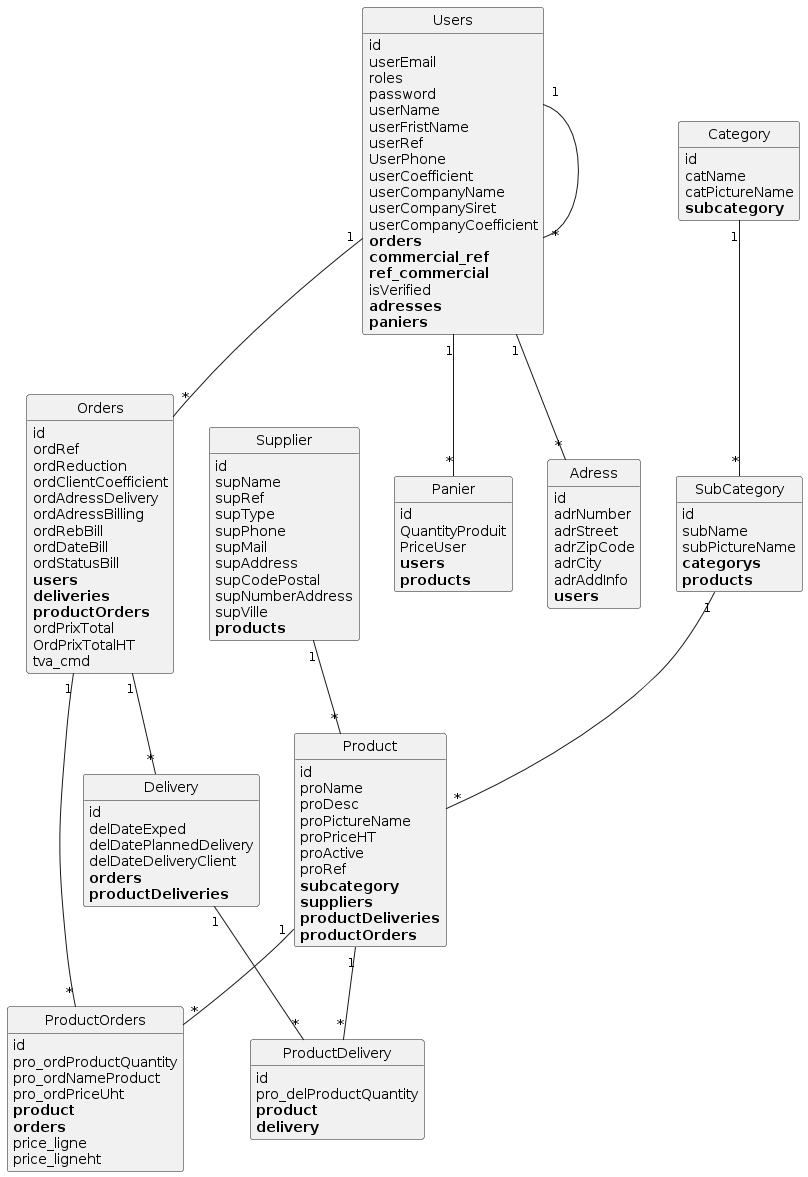

The diagram above was rendered by PlantUML. Its source (embedded in the PNG):
@startuml
class ProductOrders {
	id
	pro_ordProductQuantity
	pro_ordNameProduct
	pro_ordPriceUht
	**product**
	**orders**
	price_ligne
	price_ligneht
}

class Panier {
	id
	QuantityProduit
	PriceUser
	**users**
	**products**
}

class Users {
	id
	userEmail
	roles
	password
	userName
	userFristName
	userRef
	UserPhone
	userCoefficient
	userCompanyName
	userCompanySiret
	userCompanyCoefficient
	**orders**
	**commercial_ref**
	**ref_commercial**
	isVerified
	**adresses**
	**paniers**
}

class Category {
	id
	catName
	catPictureName
	**subcategory**
}

class Orders {
	id
	ordRef
	ordReduction
	ordClientCoefficient
	ordAdressDelivery
	ordAdressBilling
	ordRebBill
	ordDateBill
	ordStatusBill
	**users**
	**deliveries**
	**productOrders**
	ordPrixTotal
	OrdPrixTotalHT
	tva_cmd
}

class Delivery {
	id
	delDateExped
	delDatePlannedDelivery
	delDateDeliveryClient
	**orders**
	**productDeliveries**
}

class Product {
	id
	proName
	proDesc
	proPictureName
	proPriceHT
	proActive
	proRef
	**subcategory**
	**suppliers**
	**productDeliveries**
	**productOrders**
}

class SubCategory {
	id
	subName
	subPictureName
	**categorys**
	**products**
}

class Adress {
	id
	adrNumber
	adrStreet
	adrZipCode
	adrCity
	adrAddInfo
	**users**
}

class ProductDelivery {
	id
	pro_delProductQuantity
	**product**
	**delivery**
}

class Supplier {
	id
	supName
	supRef
	supType
	supPhone
	supMail
	supAddress
	supCodePostal
	supNumberAddress
	supVille
	**products**
}

Users "1"--"*" Orders
Users "1"--"*" Users
Users "1"--"*" Adress
Users "1"--"*" Panier
Category "1"--"*" SubCategory
Orders "1"--"*" Delivery
Orders "1"--"*" ProductOrders
Delivery "1"--"*" ProductDelivery
Product "1"--"*" ProductDelivery
Product "1"--"*" ProductOrders
SubCategory "1"--"*" Product
Supplier "1"--"*" Product


hide methods
hide circle
@enduml